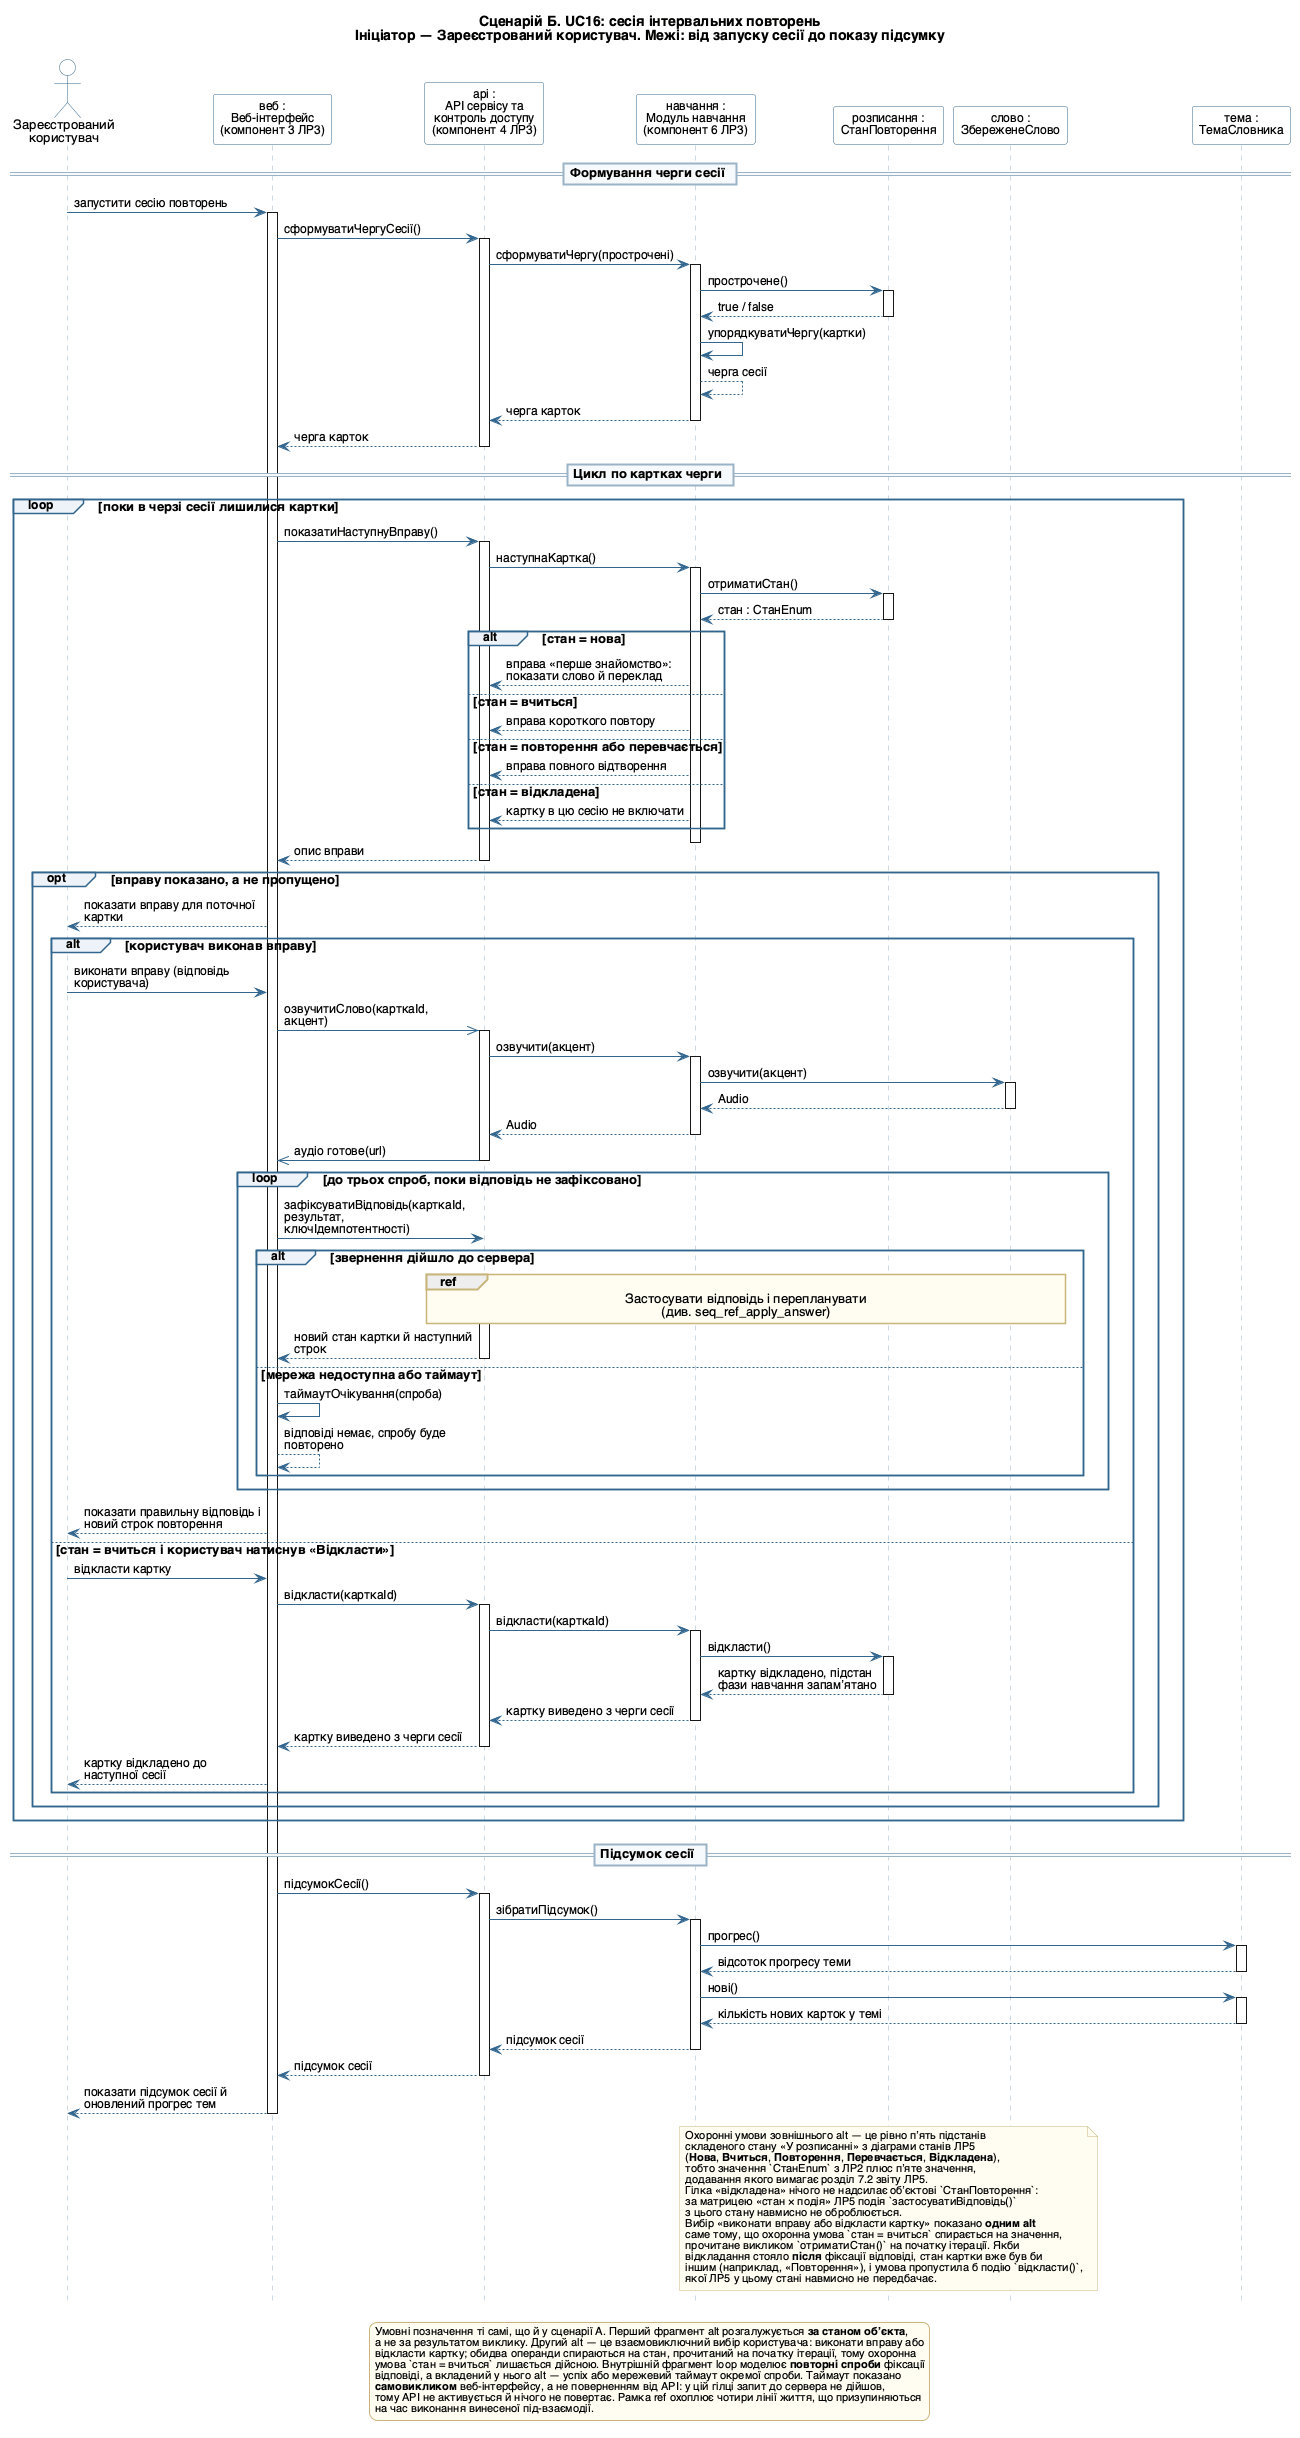

The diagram above was rendered by PlantUML. Its source (embedded in the PNG):
@startuml
' =====================================================================
' Лабораторна робота №6. Діаграма послідовності. СЦЕНАРІЙ Б
' UC16 «Пройти сесію інтервальних повторень» (ЛР1).
' Розгалуження за станом обʼєкта «розписання : СтанПовторення»
' виконано строго за значеннями СтанEnum з ЛР2 і за діаграмою
' станів ЛР5 (підстани складеного стану «У розписанні»).
' Посилання ref веде на файл seq_ref_apply_answer.puml.
' Камінський Олексій Дмитрович, група ВТ-23-2
' =====================================================================

skinparam defaultFontName "Helvetica"
skinparam defaultFontSize 13
skinparam shadowing false
skinparam ArrowFontSize 12
skinparam maxMessageSize 180
skinparam LifelineStrategy solid
skinparam sequence {
  ParticipantBackgroundColor #FEFEFE
  ParticipantBorderColor #33668E
  ParticipantFontSize 12
  ActorBackgroundColor #FEFEFE
  ActorBorderColor #33668E
  ArrowColor #33668E
  LifeLineBorderColor #9AB3C6
  GroupBackgroundColor #EDF3F8
  GroupBorderColor #33668E
  GroupHeaderFontSize 12
  ReferenceBackgroundColor #FFFDF2
  ReferenceBorderColor #C9B47A
  DividerBackgroundColor #F7FAFC
  DividerBorderColor #9AB3C6
}
skinparam note {
  BackgroundColor #FFFDF2
  BorderColor #C9B47A
  FontSize 11
}
skinparam legend {
  BackgroundColor #FFFDF2
  BorderColor #C9B47A
  FontSize 11
}

' Нижні рамки учасників прибрано — так само, як в інших діаграмах комплекту.
hide footbox

title Сценарій Б. UC16: сесія інтервальних повторень\nІніціатор — Зареєстрований користувач. Межі: від запуску сесії до показу підсумку

actor "Зареєстрований\nкористувач" as U
participant "веб :\nВеб-інтерфейс\n(компонент 3 ЛР3)" as WEB
participant "api :\nAPI сервісу та\nконтроль доступу\n(компонент 4 ЛР3)" as API
participant "навчання :\nМодуль навчання\n(компонент 6 ЛР3)" as LRN
participant "розписання :\nСтанПовторення" as RS
participant "слово :\nЗбереженеСлово" as SW
participant "тема :\nТемаСловника" as VOC

== Формування черги сесії ==

U -> WEB : запустити сесію повторень
activate WEB
WEB -> API : сформуватиЧергуСесії()
activate API
API -> LRN : сформуватиЧергу(прострочені)
activate LRN
LRN -> RS : прострочене()
activate RS
RS --> LRN : true / false
deactivate RS
LRN -> LRN : упорядкуватиЧергу(картки)
LRN --> LRN : черга сесії
LRN --> API : черга карток
deactivate LRN
API --> WEB : черга карток
deactivate API

== Цикл по картках черги ==

loop поки в черзі сесії лишилися картки
  WEB -> API : показатиНаступнуВправу()
  activate API
  API -> LRN : наступнаКартка()
  activate LRN
  LRN -> RS : отриматиСтан()
  activate RS
  RS --> LRN : стан : СтанEnum
  deactivate RS

  alt стан = нова
    LRN --> API : вправа «перше знайомство»: показати слово й переклад
  else стан = вчиться
    LRN --> API : вправа короткого повтору
  else стан = повторення або перевчається
    LRN --> API : вправа повного відтворення
  else стан = відкладена
    LRN --> API : картку в цю сесію не включати
  end
  deactivate LRN
  API --> WEB : опис вправи
  deactivate API

  opt вправу показано, а не пропущено
    WEB --> U : показати вправу для поточної картки

    alt користувач виконав вправу
      U -> WEB : виконати вправу (відповідь користувача)

      WEB ->> API : озвучитиСлово(карткаId, акцент)
      activate API
      API -> LRN : озвучити(акцент)
      activate LRN
      LRN -> SW : озвучити(акцент)
      activate SW
      SW --> LRN : Audio
      deactivate SW
      LRN --> API : Audio
      deactivate LRN
      API ->> WEB : аудіо готове(url)
      deactivate API

      loop до трьох спроб, поки відповідь не зафіксовано
        WEB -> API : зафіксуватиВідповідь(карткаId, результат, ключІдемпотентності)
        alt звернення дійшло до сервера
          activate API
          ref over API, LRN, RS, SW : Застосувати відповідь і перепланувати\n(див. seq_ref_apply_answer)
          API --> WEB : новий стан картки й наступний строк
          deactivate API
        else мережа недоступна або таймаут
          WEB -> WEB : таймаутОчікування(спроба)
          WEB --> WEB : відповіді немає, спробу буде повторено
        end
      end

      WEB --> U : показати правильну відповідь і новий строк повторення

    else стан = вчиться і користувач натиснув «Відкласти»
      U -> WEB : відкласти картку
      WEB -> API : відкласти(карткаId)
      activate API
      API -> LRN : відкласти(карткаId)
      activate LRN
      LRN -> RS : відкласти()
      activate RS
      RS --> LRN : картку відкладено, підстан фази навчання запамʼятано
      deactivate RS
      LRN --> API : картку виведено з черги сесії
      deactivate LRN
      API --> WEB : картку виведено з черги сесії
      deactivate API
      WEB --> U : картку відкладено до наступної сесії
    end
  end
end

== Підсумок сесії ==

WEB -> API : підсумокСесії()
activate API
API -> LRN : зібратиПідсумок()
activate LRN
LRN -> VOC : прогрес()
activate VOC
VOC --> LRN : відсоток прогресу теми
deactivate VOC
LRN -> VOC : нові()
activate VOC
VOC --> LRN : кількість нових карток у темі
deactivate VOC
LRN --> API : підсумок сесії
deactivate LRN
API --> WEB : підсумок сесії
deactivate API
WEB --> U : показати підсумок сесії й оновлений прогрес тем
deactivate WEB

note over RS #FFFDF2
  Охоронні умови зовнішнього alt — це рівно пʼять підстанів
  складеного стану «У розписанні» з діаграми станів ЛР5
  (**Нова**, **Вчиться**, **Повторення**, **Перевчається**, **Відкладена**),
  тобто значення `СтанEnum` з ЛР2 плюс пʼяте значення,
  додавання якого вимагає розділ 7.2 звіту ЛР5.
  Гілка «відкладена» нічого не надсилає обʼєктові `СтанПовторення`:
  за матрицею «стан × подія» ЛР5 подія `застосуватиВідповідь()`
  з цього стану навмисно не оброблюється.
  Вибір «виконати вправу або відкласти картку» показано **одним alt**
  саме тому, що охоронна умова `стан = вчиться` спирається на значення,
  прочитане викликом `отриматиСтан()` на початку ітерації. Якби
  відкладання стояло **після** фіксації відповіді, стан картки вже був би
  іншим (наприклад, «Повторення»), і умова пропустила б подію `відкласти()`,
  якої ЛР5 у цьому стані навмисно не передбачає.
end note

legend bottom
Умовні позначення ті самі, що й у сценарії А. Перший фрагмент alt розгалужується **за станом обʼєкта**,
а не за результатом виклику. Другий alt — це взаємовиключний вибір користувача: виконати вправу або
відкласти картку; обидва операнди спираються на стан, прочитаний на початку ітерації, тому охоронна
умова `стан = вчиться` лишається дійсною. Внутрішній фрагмент loop моделює **повторні спроби** фіксації
відповіді, а вкладений у нього alt — успіх або мережевий таймаут окремої спроби. Таймаут показано
**самовикликом** веб-інтерфейсу, а не поверненням від API: у цій гілці запит до сервера не дійшов,
тому API не активується й нічого не повертає. Рамка ref охоплює чотири лінії життя, що призупиняються
на час виконання винесеної під-взаємодії.
end legend

@enduml